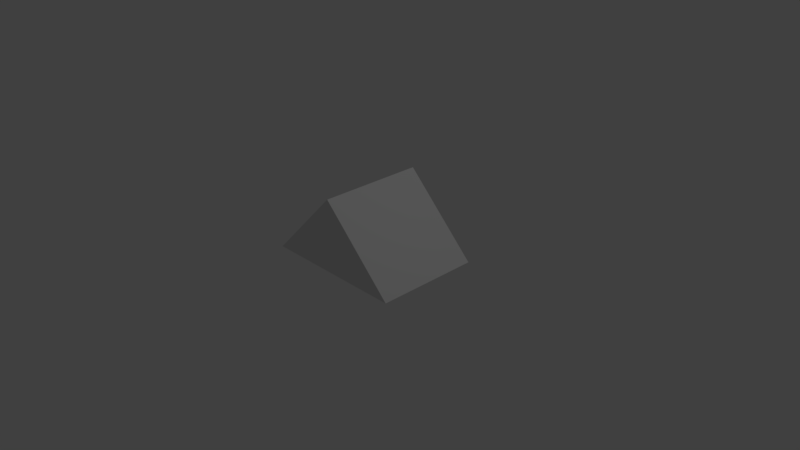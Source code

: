 # Source: snakepart.blend  (saved by Blender 2.76.10; exported with 4.5.12 LTS)
import bpy
from mathutils import Matrix  # noqa: F401  (used for matrix-valued properties, if any)

bpy.ops.wm.read_factory_settings(use_empty=True)
scene = bpy.context.scene
scene.name = 'Scene'

# ---- collections
col_collection_1 = bpy.data.collections.new('Collection 1'); scene.collection.children.link(col_collection_1)

# ---- materials (node trees are filled in below, after node groups)
mat_material = bpy.data.materials.new('Material')
mat_material.alpha_threshold = 0.0
mat_material.use_transparent_shadow = False
mat_material.roughness = 0.5
mat_material.line_color = (0.0, 0.0, 0.0, 1.0)

# ---- material node trees

# ---- world
world_world = bpy.data.worlds.new('World'); scene.world = world_world
world_world.color = (0.05088, 0.05088, 0.05088)
world_world.use_sun_shadow = False
world_world.sun_shadow_jitter_overblur = 0.0
world_world.cycles.sampling_method = 'MANUAL'

# ---- cameras
cam_camera = bpy.data.cameras.new('Camera')
cam_camera.clip_end = 100.0
cam_camera.lens = 35.0
cam_camera.sensor_width = 32.0
cam_camera.sensor_height = 18.0
cam_camera.ortho_scale = 7.314
cam_camera.dof.focus_distance = 0.0
cam_camera.dof.aperture_fstop = 128.0

# ---- lights
light_lamp = bpy.data.lights.new('Lamp', 'POINT')
light_lamp.transmission_factor = 0.0
light_lamp.cutoff_distance = 30.0
light_lamp.energy = 100.0
light_lamp.shadow_buffer_clip_start = 1.001
light_lamp.shadow_soft_size = 0.1
light_lamp.shadow_maximum_resolution = 0.006
light_lamp.use_absolute_resolution = True

# ---- meshes
me_cube = bpy.data.meshes.new('Cube')
me_cube.from_pydata([(0.0, 0.7071, 1.0), (1.0, 0.7071, 2.98e-08), (-1.0, 0.7071, -2.98e-08), (0.0, -0.7071, 1.0), (1.0, -0.7071, -1.788e-07), (-1.0, -0.7071, 2.98e-08)], [], [(0, 1, 2), (3, 5, 4), (0, 3, 4, 1), (1, 4, 5, 2), (3, 0, 2, 5)])
me_cube.materials.append(mat_material)
me_cube.use_remesh_preserve_volume = False
me_cube.use_remesh_preserve_attributes = False
me_cube.use_mirror_vertex_groups = False
me_cube.update()

# ---- objects
ob_cube = bpy.data.objects.new('Cube', me_cube)
ob_lamp = bpy.data.objects.new('Lamp', light_lamp)
ob_camera = bpy.data.objects.new('Camera', cam_camera)

# ---- transforms, parenting, visibility, modifiers, constraints
ob_cube.location = (0.0, 0.0, 0.0)
ob_cube.lock_rotations_4d = False
ob_cube.empty_display_type = 'ARROWS'
ob_cube.lineart.crease_threshold = 0.0
ob_lamp.location = (4.076, 1.005, 5.904)
ob_lamp.rotation_euler = (0.6503, 0.05522, 1.866)
ob_lamp.lock_rotations_4d = False
ob_lamp.empty_display_type = 'ARROWS'
ob_lamp.color = (0.0, 0.0, 0.0, 0.0)
ob_lamp.lineart.crease_threshold = 0.0
ob_camera.location = (7.481, -6.508, 5.344)
ob_camera.rotation_euler = (1.109, 0.01082, 0.8149)
ob_camera.lock_rotations_4d = False
ob_camera.empty_display_type = 'ARROWS'
ob_camera.color = (0.0, 0.0, 0.0, 0.0)
ob_camera.display_type = 'WIRE'
ob_camera.lineart.crease_threshold = 0.0

# ---- collection membership
col_collection_1.objects.link(ob_cube)
col_collection_1.objects.link(ob_lamp)
col_collection_1.objects.link(ob_camera)

# ---- scene / render settings (as saved in the file)
scene.camera = ob_camera
scene.frame_start = 1; scene.frame_end = 250; scene.frame_set(1)
scene.render.engine = 'BLENDER_EEVEE_NEXT'
scene.render.resolution_percentage = 50
scene.render.dither_intensity = 0.0
scene.cycles.use_denoising = False
scene.cycles.samples = 128
scene.cycles.sampling_pattern = 'TABULATED_SOBOL'
scene.cycles.light_sampling_threshold = 0.0
scene.cycles.use_adaptive_sampling = False
scene.cycles.use_light_tree = False
scene.cycles.blur_glossy = 0.0
scene.cycles.sample_clamp_indirect = 0.0
scene.view_settings.view_transform = 'Standard'
bpy.context.view_layer.update()
